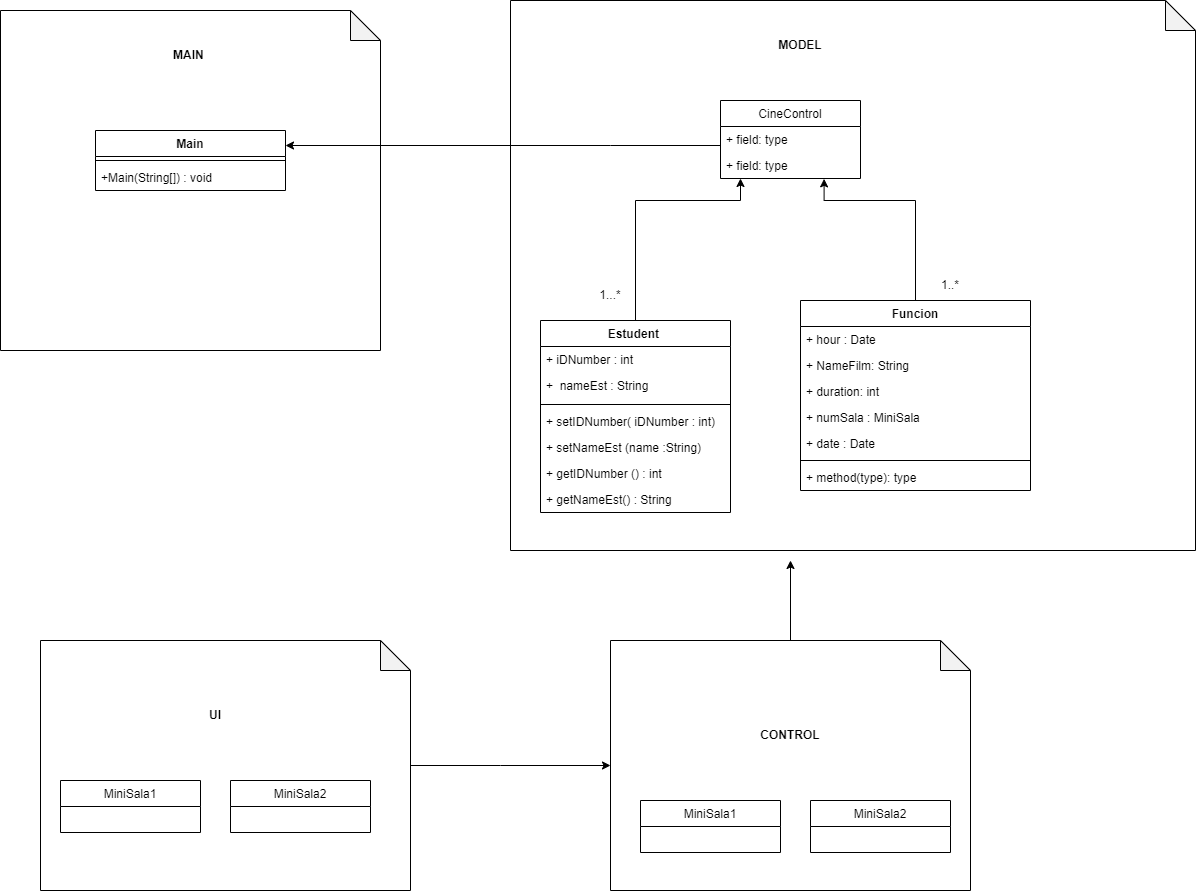

The diagram above was exported from draw.io. Its source (the exported page's mxGraphModel, read from the mxfile embedded in the PNG):
<mxGraphModel dx="1736" dy="900" grid="1" gridSize="10" guides="1" tooltips="1" connect="1" arrows="1" fold="1" page="1" pageScale="1" pageWidth="827" pageHeight="1169" math="0" shadow="0">
  <root>
    <mxCell id="0" />
    <mxCell id="1" parent="0" />
    <mxCell id="qcn4Hs8MPt1UUgJ_wB6--1" value="" style="shape=note;whiteSpace=wrap;html=1;backgroundOutline=1;darkOpacity=0.05;" vertex="1" parent="1">
      <mxGeometry x="70" y="80" width="380" height="340" as="geometry" />
    </mxCell>
    <mxCell id="qcn4Hs8MPt1UUgJ_wB6--2" value="" style="shape=note;whiteSpace=wrap;html=1;backgroundOutline=1;darkOpacity=0.05;" vertex="1" parent="1">
      <mxGeometry x="580" y="70" width="685" height="550" as="geometry" />
    </mxCell>
    <mxCell id="qcn4Hs8MPt1UUgJ_wB6--54" style="edgeStyle=orthogonalEdgeStyle;rounded=0;orthogonalLoop=1;jettySize=auto;html=1;" edge="1" parent="1" source="qcn4Hs8MPt1UUgJ_wB6--3" target="qcn4Hs8MPt1UUgJ_wB6--5">
      <mxGeometry relative="1" as="geometry">
        <mxPoint x="650" y="870" as="targetPoint" />
        <Array as="points">
          <mxPoint x="570" y="835" />
          <mxPoint x="570" y="835" />
        </Array>
      </mxGeometry>
    </mxCell>
    <mxCell id="qcn4Hs8MPt1UUgJ_wB6--3" value="" style="shape=note;whiteSpace=wrap;html=1;backgroundOutline=1;darkOpacity=0.05;" vertex="1" parent="1">
      <mxGeometry x="110" y="710" width="370" height="250" as="geometry" />
    </mxCell>
    <mxCell id="qcn4Hs8MPt1UUgJ_wB6--59" style="edgeStyle=orthogonalEdgeStyle;rounded=0;orthogonalLoop=1;jettySize=auto;html=1;" edge="1" parent="1" source="qcn4Hs8MPt1UUgJ_wB6--5">
      <mxGeometry relative="1" as="geometry">
        <mxPoint x="860" y="630" as="targetPoint" />
      </mxGeometry>
    </mxCell>
    <mxCell id="qcn4Hs8MPt1UUgJ_wB6--5" value="" style="shape=note;whiteSpace=wrap;html=1;backgroundOutline=1;darkOpacity=0.05;" vertex="1" parent="1">
      <mxGeometry x="680" y="710" width="360" height="250" as="geometry" />
    </mxCell>
    <mxCell id="qcn4Hs8MPt1UUgJ_wB6--6" value="&lt;b&gt;MAIN&amp;nbsp;&lt;/b&gt;" style="text;html=1;strokeColor=none;fillColor=none;align=center;verticalAlign=middle;whiteSpace=wrap;rounded=0;" vertex="1" parent="1">
      <mxGeometry x="230" y="110" width="60" height="30" as="geometry" />
    </mxCell>
    <mxCell id="qcn4Hs8MPt1UUgJ_wB6--7" value="Main" style="swimlane;fontStyle=1;align=center;verticalAlign=top;childLayout=stackLayout;horizontal=1;startSize=26;horizontalStack=0;resizeParent=1;resizeParentMax=0;resizeLast=0;collapsible=1;marginBottom=0;" vertex="1" parent="1">
      <mxGeometry x="165" y="200" width="190" height="60" as="geometry" />
    </mxCell>
    <mxCell id="qcn4Hs8MPt1UUgJ_wB6--9" value="" style="line;strokeWidth=1;fillColor=none;align=left;verticalAlign=middle;spacingTop=-1;spacingLeft=3;spacingRight=3;rotatable=0;labelPosition=right;points=[];portConstraint=eastwest;" vertex="1" parent="qcn4Hs8MPt1UUgJ_wB6--7">
      <mxGeometry y="26" width="190" height="8" as="geometry" />
    </mxCell>
    <mxCell id="qcn4Hs8MPt1UUgJ_wB6--10" value="+Main(String[]) : void" style="text;strokeColor=none;fillColor=none;align=left;verticalAlign=top;spacingLeft=4;spacingRight=4;overflow=hidden;rotatable=0;points=[[0,0.5],[1,0.5]];portConstraint=eastwest;" vertex="1" parent="qcn4Hs8MPt1UUgJ_wB6--7">
      <mxGeometry y="34" width="190" height="26" as="geometry" />
    </mxCell>
    <mxCell id="qcn4Hs8MPt1UUgJ_wB6--11" value="&lt;b&gt;MODEL&lt;/b&gt;" style="text;html=1;strokeColor=none;fillColor=none;align=center;verticalAlign=middle;whiteSpace=wrap;rounded=0;" vertex="1" parent="1">
      <mxGeometry x="840" y="100" width="60" height="30" as="geometry" />
    </mxCell>
    <mxCell id="qcn4Hs8MPt1UUgJ_wB6--32" style="edgeStyle=orthogonalEdgeStyle;rounded=0;orthogonalLoop=1;jettySize=auto;html=1;" edge="1" parent="1" source="qcn4Hs8MPt1UUgJ_wB6--12" target="qcn4Hs8MPt1UUgJ_wB6--31">
      <mxGeometry relative="1" as="geometry">
        <Array as="points">
          <mxPoint x="705" y="270" />
          <mxPoint x="810" y="270" />
        </Array>
      </mxGeometry>
    </mxCell>
    <mxCell id="qcn4Hs8MPt1UUgJ_wB6--12" value="Estudent " style="swimlane;fontStyle=1;align=center;verticalAlign=top;childLayout=stackLayout;horizontal=1;startSize=26;horizontalStack=0;resizeParent=1;resizeParentMax=0;resizeLast=0;collapsible=1;marginBottom=0;" vertex="1" parent="1">
      <mxGeometry x="610" y="390" width="190" height="192" as="geometry" />
    </mxCell>
    <mxCell id="qcn4Hs8MPt1UUgJ_wB6--16" value="+ iDNumber : int " style="text;strokeColor=none;fillColor=none;align=left;verticalAlign=top;spacingLeft=4;spacingRight=4;overflow=hidden;rotatable=0;points=[[0,0.5],[1,0.5]];portConstraint=eastwest;" vertex="1" parent="qcn4Hs8MPt1UUgJ_wB6--12">
      <mxGeometry y="26" width="190" height="26" as="geometry" />
    </mxCell>
    <mxCell id="qcn4Hs8MPt1UUgJ_wB6--13" value="+  nameEst : String &#10;" style="text;strokeColor=none;fillColor=none;align=left;verticalAlign=top;spacingLeft=4;spacingRight=4;overflow=hidden;rotatable=0;points=[[0,0.5],[1,0.5]];portConstraint=eastwest;" vertex="1" parent="qcn4Hs8MPt1UUgJ_wB6--12">
      <mxGeometry y="52" width="190" height="28" as="geometry" />
    </mxCell>
    <mxCell id="qcn4Hs8MPt1UUgJ_wB6--14" value="" style="line;strokeWidth=1;fillColor=none;align=left;verticalAlign=middle;spacingTop=-1;spacingLeft=3;spacingRight=3;rotatable=0;labelPosition=right;points=[];portConstraint=eastwest;" vertex="1" parent="qcn4Hs8MPt1UUgJ_wB6--12">
      <mxGeometry y="80" width="190" height="8" as="geometry" />
    </mxCell>
    <mxCell id="qcn4Hs8MPt1UUgJ_wB6--17" value="+ setIDNumber( iDNumber : int)" style="text;strokeColor=none;fillColor=none;align=left;verticalAlign=top;spacingLeft=4;spacingRight=4;overflow=hidden;rotatable=0;points=[[0,0.5],[1,0.5]];portConstraint=eastwest;" vertex="1" parent="qcn4Hs8MPt1UUgJ_wB6--12">
      <mxGeometry y="88" width="190" height="26" as="geometry" />
    </mxCell>
    <mxCell id="qcn4Hs8MPt1UUgJ_wB6--15" value="+ setNameEst (name :String)" style="text;strokeColor=none;fillColor=none;align=left;verticalAlign=top;spacingLeft=4;spacingRight=4;overflow=hidden;rotatable=0;points=[[0,0.5],[1,0.5]];portConstraint=eastwest;" vertex="1" parent="qcn4Hs8MPt1UUgJ_wB6--12">
      <mxGeometry y="114" width="190" height="26" as="geometry" />
    </mxCell>
    <mxCell id="qcn4Hs8MPt1UUgJ_wB6--18" value="+ getIDNumber () : int " style="text;strokeColor=none;fillColor=none;align=left;verticalAlign=top;spacingLeft=4;spacingRight=4;overflow=hidden;rotatable=0;points=[[0,0.5],[1,0.5]];portConstraint=eastwest;" vertex="1" parent="qcn4Hs8MPt1UUgJ_wB6--12">
      <mxGeometry y="140" width="190" height="26" as="geometry" />
    </mxCell>
    <mxCell id="qcn4Hs8MPt1UUgJ_wB6--19" value="+ getNameEst() : String " style="text;strokeColor=none;fillColor=none;align=left;verticalAlign=top;spacingLeft=4;spacingRight=4;overflow=hidden;rotatable=0;points=[[0,0.5],[1,0.5]];portConstraint=eastwest;" vertex="1" parent="qcn4Hs8MPt1UUgJ_wB6--12">
      <mxGeometry y="166" width="190" height="26" as="geometry" />
    </mxCell>
    <mxCell id="qcn4Hs8MPt1UUgJ_wB6--33" style="edgeStyle=orthogonalEdgeStyle;rounded=0;orthogonalLoop=1;jettySize=auto;html=1;entryX=0.74;entryY=1.013;entryDx=0;entryDy=0;entryPerimeter=0;" edge="1" parent="1" source="qcn4Hs8MPt1UUgJ_wB6--20" target="qcn4Hs8MPt1UUgJ_wB6--31">
      <mxGeometry relative="1" as="geometry">
        <Array as="points">
          <mxPoint x="985" y="270" />
          <mxPoint x="894" y="270" />
        </Array>
      </mxGeometry>
    </mxCell>
    <mxCell id="qcn4Hs8MPt1UUgJ_wB6--20" value="Funcion" style="swimlane;fontStyle=1;align=center;verticalAlign=top;childLayout=stackLayout;horizontal=1;startSize=26;horizontalStack=0;resizeParent=1;resizeParentMax=0;resizeLast=0;collapsible=1;marginBottom=0;" vertex="1" parent="1">
      <mxGeometry x="870" y="370" width="230" height="190" as="geometry" />
    </mxCell>
    <mxCell id="qcn4Hs8MPt1UUgJ_wB6--24" value="+ hour : Date" style="text;strokeColor=none;fillColor=none;align=left;verticalAlign=top;spacingLeft=4;spacingRight=4;overflow=hidden;rotatable=0;points=[[0,0.5],[1,0.5]];portConstraint=eastwest;" vertex="1" parent="qcn4Hs8MPt1UUgJ_wB6--20">
      <mxGeometry y="26" width="230" height="26" as="geometry" />
    </mxCell>
    <mxCell id="qcn4Hs8MPt1UUgJ_wB6--25" value="+ NameFilm: String" style="text;strokeColor=none;fillColor=none;align=left;verticalAlign=top;spacingLeft=4;spacingRight=4;overflow=hidden;rotatable=0;points=[[0,0.5],[1,0.5]];portConstraint=eastwest;" vertex="1" parent="qcn4Hs8MPt1UUgJ_wB6--20">
      <mxGeometry y="52" width="230" height="26" as="geometry" />
    </mxCell>
    <mxCell id="qcn4Hs8MPt1UUgJ_wB6--26" value="+ duration: int" style="text;strokeColor=none;fillColor=none;align=left;verticalAlign=top;spacingLeft=4;spacingRight=4;overflow=hidden;rotatable=0;points=[[0,0.5],[1,0.5]];portConstraint=eastwest;" vertex="1" parent="qcn4Hs8MPt1UUgJ_wB6--20">
      <mxGeometry y="78" width="230" height="26" as="geometry" />
    </mxCell>
    <mxCell id="qcn4Hs8MPt1UUgJ_wB6--27" value="+ numSala : MiniSala" style="text;strokeColor=none;fillColor=none;align=left;verticalAlign=top;spacingLeft=4;spacingRight=4;overflow=hidden;rotatable=0;points=[[0,0.5],[1,0.5]];portConstraint=eastwest;" vertex="1" parent="qcn4Hs8MPt1UUgJ_wB6--20">
      <mxGeometry y="104" width="230" height="26" as="geometry" />
    </mxCell>
    <mxCell id="qcn4Hs8MPt1UUgJ_wB6--21" value="+ date : Date" style="text;strokeColor=none;fillColor=none;align=left;verticalAlign=top;spacingLeft=4;spacingRight=4;overflow=hidden;rotatable=0;points=[[0,0.5],[1,0.5]];portConstraint=eastwest;" vertex="1" parent="qcn4Hs8MPt1UUgJ_wB6--20">
      <mxGeometry y="130" width="230" height="26" as="geometry" />
    </mxCell>
    <mxCell id="qcn4Hs8MPt1UUgJ_wB6--22" value="" style="line;strokeWidth=1;fillColor=none;align=left;verticalAlign=middle;spacingTop=-1;spacingLeft=3;spacingRight=3;rotatable=0;labelPosition=right;points=[];portConstraint=eastwest;" vertex="1" parent="qcn4Hs8MPt1UUgJ_wB6--20">
      <mxGeometry y="156" width="230" height="8" as="geometry" />
    </mxCell>
    <mxCell id="qcn4Hs8MPt1UUgJ_wB6--23" value="+ method(type): type" style="text;strokeColor=none;fillColor=none;align=left;verticalAlign=top;spacingLeft=4;spacingRight=4;overflow=hidden;rotatable=0;points=[[0,0.5],[1,0.5]];portConstraint=eastwest;" vertex="1" parent="qcn4Hs8MPt1UUgJ_wB6--20">
      <mxGeometry y="164" width="230" height="26" as="geometry" />
    </mxCell>
    <mxCell id="qcn4Hs8MPt1UUgJ_wB6--28" value="CineControl" style="swimlane;fontStyle=0;childLayout=stackLayout;horizontal=1;startSize=26;fillColor=none;horizontalStack=0;resizeParent=1;resizeParentMax=0;resizeLast=0;collapsible=1;marginBottom=0;" vertex="1" parent="1">
      <mxGeometry x="790" y="170" width="140" height="78" as="geometry" />
    </mxCell>
    <mxCell id="qcn4Hs8MPt1UUgJ_wB6--29" value="+ field: type" style="text;strokeColor=none;fillColor=none;align=left;verticalAlign=top;spacingLeft=4;spacingRight=4;overflow=hidden;rotatable=0;points=[[0,0.5],[1,0.5]];portConstraint=eastwest;" vertex="1" parent="qcn4Hs8MPt1UUgJ_wB6--28">
      <mxGeometry y="26" width="140" height="26" as="geometry" />
    </mxCell>
    <mxCell id="qcn4Hs8MPt1UUgJ_wB6--31" value="+ field: type" style="text;strokeColor=none;fillColor=none;align=left;verticalAlign=top;spacingLeft=4;spacingRight=4;overflow=hidden;rotatable=0;points=[[0,0.5],[1,0.5]];portConstraint=eastwest;" vertex="1" parent="qcn4Hs8MPt1UUgJ_wB6--28">
      <mxGeometry y="52" width="140" height="26" as="geometry" />
    </mxCell>
    <mxCell id="qcn4Hs8MPt1UUgJ_wB6--34" value="1...*" style="text;html=1;strokeColor=none;fillColor=none;align=center;verticalAlign=middle;whiteSpace=wrap;rounded=0;" vertex="1" parent="1">
      <mxGeometry x="650" y="350" width="60" height="30" as="geometry" />
    </mxCell>
    <mxCell id="qcn4Hs8MPt1UUgJ_wB6--35" value="1..*" style="text;html=1;strokeColor=none;fillColor=none;align=center;verticalAlign=middle;whiteSpace=wrap;rounded=0;" vertex="1" parent="1">
      <mxGeometry x="990" y="340" width="60" height="30" as="geometry" />
    </mxCell>
    <mxCell id="qcn4Hs8MPt1UUgJ_wB6--40" style="edgeStyle=orthogonalEdgeStyle;rounded=0;orthogonalLoop=1;jettySize=auto;html=1;entryX=1;entryY=0.25;entryDx=0;entryDy=0;" edge="1" parent="1" source="qcn4Hs8MPt1UUgJ_wB6--29" target="qcn4Hs8MPt1UUgJ_wB6--7">
      <mxGeometry relative="1" as="geometry">
        <Array as="points">
          <mxPoint x="680" y="215" />
          <mxPoint x="680" y="215" />
        </Array>
      </mxGeometry>
    </mxCell>
    <mxCell id="qcn4Hs8MPt1UUgJ_wB6--45" value="MiniSala1" style="swimlane;fontStyle=0;childLayout=stackLayout;horizontal=1;startSize=26;fillColor=none;horizontalStack=0;resizeParent=1;resizeParentMax=0;resizeLast=0;collapsible=1;marginBottom=0;" vertex="1" parent="1">
      <mxGeometry x="130" y="850" width="140" height="52" as="geometry" />
    </mxCell>
    <mxCell id="qcn4Hs8MPt1UUgJ_wB6--49" value="MiniSala2" style="swimlane;fontStyle=0;childLayout=stackLayout;horizontal=1;startSize=26;fillColor=none;horizontalStack=0;resizeParent=1;resizeParentMax=0;resizeLast=0;collapsible=1;marginBottom=0;" vertex="1" parent="1">
      <mxGeometry x="300" y="850" width="140" height="52" as="geometry" />
    </mxCell>
    <mxCell id="qcn4Hs8MPt1UUgJ_wB6--53" value="&lt;b&gt;UI&lt;/b&gt;" style="text;html=1;strokeColor=none;fillColor=none;align=center;verticalAlign=middle;whiteSpace=wrap;rounded=0;" vertex="1" parent="1">
      <mxGeometry x="255" y="770" width="60" height="30" as="geometry" />
    </mxCell>
    <mxCell id="qcn4Hs8MPt1UUgJ_wB6--55" value="MiniSala1" style="swimlane;fontStyle=0;childLayout=stackLayout;horizontal=1;startSize=26;fillColor=none;horizontalStack=0;resizeParent=1;resizeParentMax=0;resizeLast=0;collapsible=1;marginBottom=0;" vertex="1" parent="1">
      <mxGeometry x="710" y="870" width="140" height="52" as="geometry" />
    </mxCell>
    <mxCell id="qcn4Hs8MPt1UUgJ_wB6--56" value="MiniSala2" style="swimlane;fontStyle=0;childLayout=stackLayout;horizontal=1;startSize=26;fillColor=none;horizontalStack=0;resizeParent=1;resizeParentMax=0;resizeLast=0;collapsible=1;marginBottom=0;" vertex="1" parent="1">
      <mxGeometry x="880" y="870" width="140" height="52" as="geometry" />
    </mxCell>
    <mxCell id="qcn4Hs8MPt1UUgJ_wB6--58" value="&lt;b&gt;CONTROL&lt;/b&gt;" style="text;html=1;strokeColor=none;fillColor=none;align=center;verticalAlign=middle;whiteSpace=wrap;rounded=0;" vertex="1" parent="1">
      <mxGeometry x="830" y="790" width="60" height="30" as="geometry" />
    </mxCell>
  </root>
</mxGraphModel>